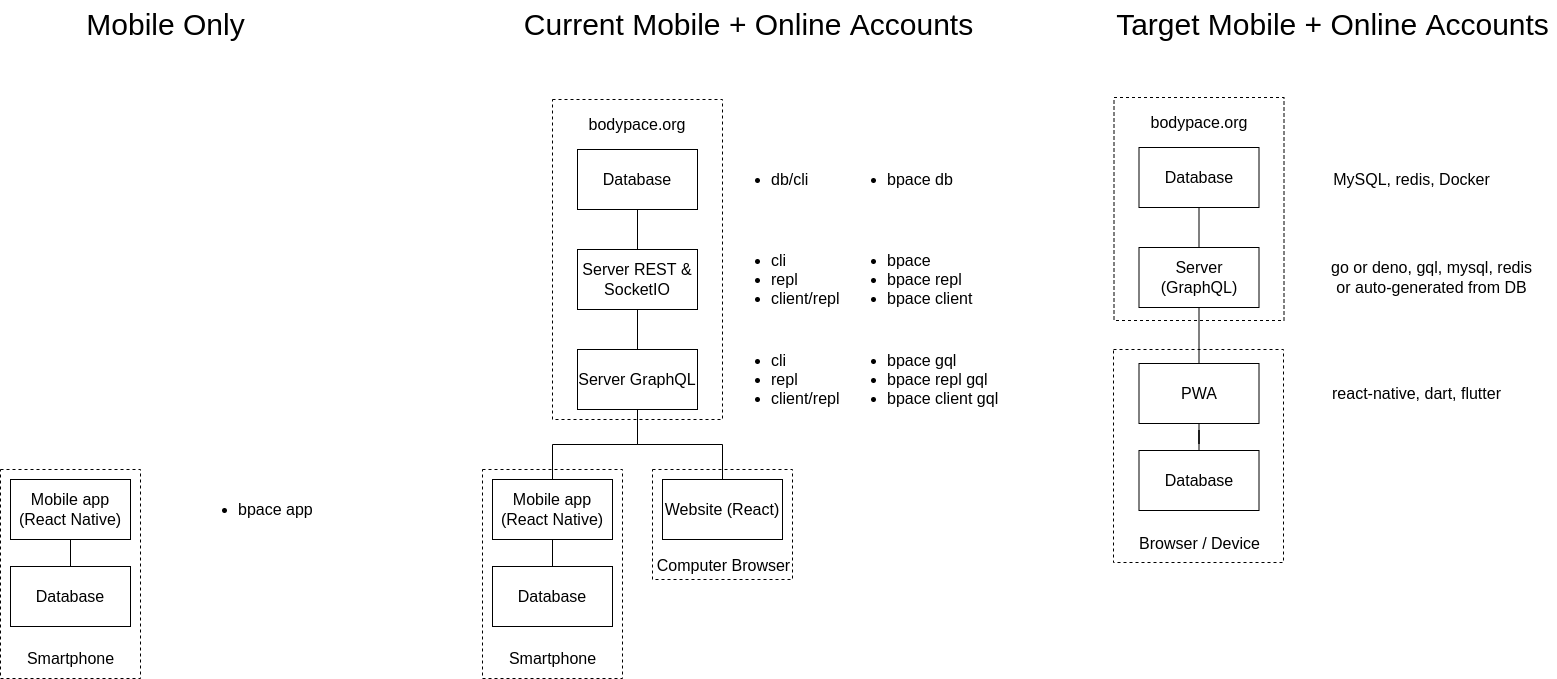

The diagram above was exported from draw.io. Its source (the exported page's mxGraphModel, read from the mxfile embedded in the PNG):
<mxGraphModel dx="1896" dy="1147" grid="0" gridSize="10" guides="1" tooltips="1" connect="1" arrows="1" fold="1" page="1" pageScale="1" pageWidth="583" pageHeight="827" math="0" shadow="0">
  <root>
    <mxCell id="0" />
    <mxCell id="1" parent="0" />
    <mxCell id="_W2DfKOuu3BDhqS9Gtco-19" value="" style="whiteSpace=wrap;html=1;dashed=1;fontSize=16;fillColor=none;" parent="1" vertex="1">
      <mxGeometry x="779" y="494" width="140" height="110" as="geometry" />
    </mxCell>
    <mxCell id="_W2DfKOuu3BDhqS9Gtco-14" value="" style="rounded=0;whiteSpace=wrap;html=1;fontSize=16;fillColor=none;dashed=1;" parent="1" vertex="1">
      <mxGeometry x="679" y="124" width="170" height="320" as="geometry" />
    </mxCell>
    <mxCell id="bM6IEDWpiVmXNZEfDaJv-11" value="" style="edgeStyle=orthogonalEdgeStyle;rounded=0;orthogonalLoop=1;jettySize=auto;html=1;strokeColor=default;endArrow=none;endFill=0;" parent="1" source="bM6IEDWpiVmXNZEfDaJv-2" target="bM6IEDWpiVmXNZEfDaJv-3" edge="1">
      <mxGeometry relative="1" as="geometry" />
    </mxCell>
    <mxCell id="bM6IEDWpiVmXNZEfDaJv-2" value="&lt;font style=&quot;font-size: 16px;&quot;&gt;Server REST &amp;amp; SocketIO&lt;/font&gt;" style="rounded=0;whiteSpace=wrap;html=1;fontSize=16;" parent="1" vertex="1">
      <mxGeometry x="704" y="274" width="120" height="60" as="geometry" />
    </mxCell>
    <mxCell id="bM6IEDWpiVmXNZEfDaJv-13" value="" style="edgeStyle=orthogonalEdgeStyle;rounded=0;orthogonalLoop=1;jettySize=auto;html=1;endArrow=none;endFill=0;" parent="1" source="bM6IEDWpiVmXNZEfDaJv-3" target="bM6IEDWpiVmXNZEfDaJv-9" edge="1">
      <mxGeometry relative="1" as="geometry" />
    </mxCell>
    <mxCell id="bM6IEDWpiVmXNZEfDaJv-14" style="edgeStyle=orthogonalEdgeStyle;rounded=0;orthogonalLoop=1;jettySize=auto;html=1;endArrow=none;endFill=0;entryX=0.5;entryY=0;entryDx=0;entryDy=0;" parent="1" source="bM6IEDWpiVmXNZEfDaJv-3" target="w9sB02s6z2DI7op_uoST-6" edge="1">
      <mxGeometry relative="1" as="geometry">
        <mxPoint x="612" y="450" as="targetPoint" />
      </mxGeometry>
    </mxCell>
    <mxCell id="bM6IEDWpiVmXNZEfDaJv-3" value="&lt;font style=&quot;font-size: 16px;&quot;&gt;Server GraphQL&lt;/font&gt;" style="rounded=0;whiteSpace=wrap;html=1;fontSize=16;" parent="1" vertex="1">
      <mxGeometry x="704" y="374" width="120" height="60" as="geometry" />
    </mxCell>
    <mxCell id="bM6IEDWpiVmXNZEfDaJv-10" value="" style="edgeStyle=orthogonalEdgeStyle;orthogonalLoop=1;jettySize=auto;html=1;rounded=0;endArrow=none;endFill=0;" parent="1" source="bM6IEDWpiVmXNZEfDaJv-5" target="bM6IEDWpiVmXNZEfDaJv-2" edge="1">
      <mxGeometry relative="1" as="geometry" />
    </mxCell>
    <mxCell id="bM6IEDWpiVmXNZEfDaJv-5" value="&lt;font style=&quot;font-size: 16px;&quot;&gt;Database&lt;/font&gt;" style="whiteSpace=wrap;html=1;fontSize=16;" parent="1" vertex="1">
      <mxGeometry x="704" y="174" width="120" height="60" as="geometry" />
    </mxCell>
    <mxCell id="bM6IEDWpiVmXNZEfDaJv-9" value="Website (React)" style="whiteSpace=wrap;html=1;fontSize=16;" parent="1" vertex="1">
      <mxGeometry x="789" y="504" width="120" height="60" as="geometry" />
    </mxCell>
    <mxCell id="_W2DfKOuu3BDhqS9Gtco-3" value="&lt;ul&gt;&lt;li&gt;&lt;span style=&quot;background-color: initial;&quot;&gt;db/cli&lt;/span&gt;&lt;/li&gt;&lt;/ul&gt;" style="text;html=1;align=left;verticalAlign=middle;resizable=0;points=[];autosize=1;strokeColor=none;fillColor=none;fontSize=16;" parent="1" vertex="1">
      <mxGeometry x="856" y="172.5" width="95" height="63" as="geometry" />
    </mxCell>
    <mxCell id="_W2DfKOuu3BDhqS9Gtco-5" value="&lt;ul style=&quot;font-size: 16px;&quot;&gt;&lt;li&gt;&lt;font style=&quot;font-size: 16px;&quot;&gt;cli&lt;/font&gt;&lt;/li&gt;&lt;li&gt;&lt;font style=&quot;font-size: 16px;&quot;&gt;repl&lt;/font&gt;&lt;/li&gt;&lt;li&gt;&lt;font style=&quot;font-size: 16px;&quot;&gt;client/repl&lt;/font&gt;&lt;/li&gt;&lt;/ul&gt;" style="text;html=1;align=left;verticalAlign=middle;resizable=0;points=[];autosize=1;strokeColor=none;fillColor=none;fontSize=20;" parent="1" vertex="1">
      <mxGeometry x="856" y="353" width="126" height="102" as="geometry" />
    </mxCell>
    <mxCell id="_W2DfKOuu3BDhqS9Gtco-6" value="&lt;font style=&quot;font-size: 30px;&quot;&gt;Current Mobile + Online Accounts&lt;/font&gt;" style="text;html=1;align=center;verticalAlign=middle;resizable=0;points=[];autosize=1;strokeColor=none;fillColor=none;" parent="1" vertex="1">
      <mxGeometry x="642" y="25" width="466" height="48" as="geometry" />
    </mxCell>
    <mxCell id="_W2DfKOuu3BDhqS9Gtco-7" value="&lt;span style=&quot;font-size: 30px;&quot;&gt;Target Mobile + Online Accounts&lt;/span&gt;" style="text;html=1;align=center;verticalAlign=middle;resizable=0;points=[];autosize=1;strokeColor=none;fillColor=none;" parent="1" vertex="1">
      <mxGeometry x="1234" y="25" width="449" height="48" as="geometry" />
    </mxCell>
    <mxCell id="_W2DfKOuu3BDhqS9Gtco-9" value="&lt;ul style=&quot;font-size: 16px;&quot;&gt;&lt;li style=&quot;font-size: 16px;&quot;&gt;cli&lt;/li&gt;&lt;li style=&quot;font-size: 16px;&quot;&gt;repl&lt;/li&gt;&lt;li style=&quot;font-size: 16px;&quot;&gt;client/repl&lt;/li&gt;&lt;/ul&gt;" style="text;html=1;align=left;verticalAlign=middle;resizable=0;points=[];autosize=1;strokeColor=none;fillColor=none;fontSize=16;" parent="1" vertex="1">
      <mxGeometry x="856" y="253" width="126" height="102" as="geometry" />
    </mxCell>
    <mxCell id="_W2DfKOuu3BDhqS9Gtco-11" value="&lt;ul&gt;&lt;li&gt;bpace db&lt;/li&gt;&lt;/ul&gt;" style="text;html=1;align=left;verticalAlign=middle;resizable=0;points=[];autosize=1;strokeColor=none;fillColor=none;fontSize=16;" parent="1" vertex="1">
      <mxGeometry x="972" y="174" width="130" height="60" as="geometry" />
    </mxCell>
    <mxCell id="_W2DfKOuu3BDhqS9Gtco-12" value="&lt;ul style=&quot;font-size: 16px;&quot;&gt;&lt;li&gt;&lt;font style=&quot;font-size: 16px;&quot;&gt;bpace gql&lt;/font&gt;&lt;/li&gt;&lt;li&gt;&lt;font style=&quot;font-size: 16px;&quot;&gt;bpace repl gql&lt;/font&gt;&lt;/li&gt;&lt;li&gt;&lt;font style=&quot;font-size: 16px;&quot;&gt;bpace client gql&lt;/font&gt;&lt;/li&gt;&lt;/ul&gt;" style="text;html=1;align=left;verticalAlign=middle;resizable=0;points=[];autosize=1;strokeColor=none;fillColor=none;fontSize=20;" parent="1" vertex="1">
      <mxGeometry x="972" y="353" width="169" height="102" as="geometry" />
    </mxCell>
    <mxCell id="_W2DfKOuu3BDhqS9Gtco-13" value="&lt;ul style=&quot;font-size: 16px;&quot;&gt;&lt;li style=&quot;font-size: 16px;&quot;&gt;bpace&lt;/li&gt;&lt;li style=&quot;font-size: 16px;&quot;&gt;bpace repl&lt;/li&gt;&lt;li style=&quot;font-size: 16px;&quot;&gt;bpace client&lt;/li&gt;&lt;/ul&gt;" style="text;html=1;align=left;verticalAlign=middle;resizable=0;points=[];autosize=1;strokeColor=none;fillColor=none;fontSize=16;" parent="1" vertex="1">
      <mxGeometry x="972" y="253" width="143" height="102" as="geometry" />
    </mxCell>
    <mxCell id="_W2DfKOuu3BDhqS9Gtco-15" value="bodypace.org" style="text;html=1;strokeColor=none;fillColor=none;align=center;verticalAlign=middle;whiteSpace=wrap;rounded=0;fontSize=16;" parent="1" vertex="1">
      <mxGeometry x="734" y="134" width="60" height="30" as="geometry" />
    </mxCell>
    <mxCell id="_W2DfKOuu3BDhqS9Gtco-20" value="Computer Browser" style="text;html=1;align=center;verticalAlign=middle;resizable=0;points=[];autosize=1;strokeColor=none;fillColor=none;fontSize=16;" parent="1" vertex="1">
      <mxGeometry x="774" y="574" width="151" height="31" as="geometry" />
    </mxCell>
    <mxCell id="_W2DfKOuu3BDhqS9Gtco-27" value="MySQL, redis, Docker" style="text;html=1;align=center;verticalAlign=middle;resizable=0;points=[];autosize=1;strokeColor=none;fillColor=none;fontSize=16;" parent="1" vertex="1">
      <mxGeometry x="1448" y="189" width="180" height="30" as="geometry" />
    </mxCell>
    <mxCell id="_W2DfKOuu3BDhqS9Gtco-28" value="go or deno, gql, mysql, redis&lt;br&gt;or auto-generated from DB" style="text;html=1;align=center;verticalAlign=middle;resizable=0;points=[];autosize=1;strokeColor=none;fillColor=none;fontSize=16;" parent="1" vertex="1">
      <mxGeometry x="1448" y="277" width="219" height="50" as="geometry" />
    </mxCell>
    <mxCell id="_W2DfKOuu3BDhqS9Gtco-29" value="react-native, dart, flutter" style="text;html=1;align=center;verticalAlign=middle;resizable=0;points=[];autosize=1;strokeColor=none;fillColor=none;fontSize=16;" parent="1" vertex="1">
      <mxGeometry x="1448" y="403" width="190" height="30" as="geometry" />
    </mxCell>
    <mxCell id="NR9ZHpwzS7rVUtcFNVw4-48" value="&lt;ul style=&quot;font-size: 16px;&quot;&gt;&lt;li&gt;&lt;font style=&quot;font-size: 16px;&quot;&gt;bpace app&lt;/font&gt;&lt;/li&gt;&lt;/ul&gt;" style="text;html=1;align=left;verticalAlign=middle;resizable=0;points=[];autosize=1;strokeColor=none;fillColor=none;fontSize=20;" parent="1" vertex="1">
      <mxGeometry x="323" y="502.5" width="133" height="63" as="geometry" />
    </mxCell>
    <mxCell id="FlQOc6rbHNLZHBe2RDs7-1" value="" style="whiteSpace=wrap;html=1;dashed=1;fontSize=16;fillColor=none;" parent="1" vertex="1">
      <mxGeometry x="127" y="494" width="140" height="209" as="geometry" />
    </mxCell>
    <mxCell id="w9sB02s6z2DI7op_uoST-3" value="" style="edgeStyle=orthogonalEdgeStyle;rounded=0;orthogonalLoop=1;jettySize=auto;html=1;endArrow=none;endFill=0;" parent="1" source="FlQOc6rbHNLZHBe2RDs7-2" target="w9sB02s6z2DI7op_uoST-1" edge="1">
      <mxGeometry relative="1" as="geometry" />
    </mxCell>
    <mxCell id="FlQOc6rbHNLZHBe2RDs7-2" value="&lt;font style=&quot;font-size: 16px;&quot;&gt;Mobile app (React Native)&lt;/font&gt;" style="whiteSpace=wrap;html=1;fontSize=16;" parent="1" vertex="1">
      <mxGeometry x="137" y="504" width="120" height="60" as="geometry" />
    </mxCell>
    <mxCell id="FlQOc6rbHNLZHBe2RDs7-3" value="Smartphone" style="text;html=1;align=center;verticalAlign=middle;resizable=0;points=[];autosize=1;strokeColor=none;fillColor=none;fontSize=16;" parent="1" vertex="1">
      <mxGeometry x="142" y="668" width="110" height="30" as="geometry" />
    </mxCell>
    <mxCell id="w9sB02s6z2DI7op_uoST-1" value="&lt;font style=&quot;font-size: 16px;&quot;&gt;Database&lt;/font&gt;" style="whiteSpace=wrap;html=1;fontSize=16;" parent="1" vertex="1">
      <mxGeometry x="137" y="591" width="120" height="60" as="geometry" />
    </mxCell>
    <mxCell id="w9sB02s6z2DI7op_uoST-4" value="" style="whiteSpace=wrap;html=1;dashed=1;fontSize=16;fillColor=none;" parent="1" vertex="1">
      <mxGeometry x="609" y="494" width="140" height="209" as="geometry" />
    </mxCell>
    <mxCell id="w9sB02s6z2DI7op_uoST-5" value="" style="edgeStyle=orthogonalEdgeStyle;rounded=0;orthogonalLoop=1;jettySize=auto;html=1;endArrow=none;endFill=0;" parent="1" source="w9sB02s6z2DI7op_uoST-6" target="w9sB02s6z2DI7op_uoST-8" edge="1">
      <mxGeometry relative="1" as="geometry" />
    </mxCell>
    <mxCell id="w9sB02s6z2DI7op_uoST-6" value="&lt;font style=&quot;font-size: 16px;&quot;&gt;Mobile app (React Native)&lt;/font&gt;" style="whiteSpace=wrap;html=1;fontSize=16;" parent="1" vertex="1">
      <mxGeometry x="619" y="504" width="120" height="60" as="geometry" />
    </mxCell>
    <mxCell id="w9sB02s6z2DI7op_uoST-7" value="Smartphone" style="text;html=1;align=center;verticalAlign=middle;resizable=0;points=[];autosize=1;strokeColor=none;fillColor=none;fontSize=16;" parent="1" vertex="1">
      <mxGeometry x="624" y="668" width="110" height="30" as="geometry" />
    </mxCell>
    <mxCell id="w9sB02s6z2DI7op_uoST-8" value="&lt;font style=&quot;font-size: 16px;&quot;&gt;Database&lt;/font&gt;" style="whiteSpace=wrap;html=1;fontSize=16;" parent="1" vertex="1">
      <mxGeometry x="619" y="591" width="120" height="60" as="geometry" />
    </mxCell>
    <mxCell id="w9sB02s6z2DI7op_uoST-9" value="&lt;font style=&quot;font-size: 30px;&quot;&gt;Mobile Only&lt;/font&gt;" style="text;html=1;align=center;verticalAlign=middle;resizable=0;points=[];autosize=1;strokeColor=none;fillColor=none;" parent="1" vertex="1">
      <mxGeometry x="204" y="25" width="176" height="48" as="geometry" />
    </mxCell>
    <mxCell id="05UVYkoP3Q7G7_2SepYC-1" value="" style="rounded=0;whiteSpace=wrap;html=1;fontSize=16;fillColor=none;dashed=1;" vertex="1" parent="1">
      <mxGeometry x="1240.5" y="122" width="170" height="223" as="geometry" />
    </mxCell>
    <mxCell id="05UVYkoP3Q7G7_2SepYC-17" value="" style="edgeStyle=orthogonalEdgeStyle;rounded=0;orthogonalLoop=1;jettySize=auto;html=1;endArrow=none;endFill=0;" edge="1" parent="1" source="05UVYkoP3Q7G7_2SepYC-3" target="05UVYkoP3Q7G7_2SepYC-14">
      <mxGeometry relative="1" as="geometry" />
    </mxCell>
    <mxCell id="05UVYkoP3Q7G7_2SepYC-3" value="&lt;font style=&quot;font-size: 16px;&quot;&gt;Server (GraphQL)&lt;/font&gt;" style="rounded=0;whiteSpace=wrap;html=1;fontSize=16;" vertex="1" parent="1">
      <mxGeometry x="1265.5" y="272" width="120" height="60" as="geometry" />
    </mxCell>
    <mxCell id="05UVYkoP3Q7G7_2SepYC-5" value="" style="edgeStyle=orthogonalEdgeStyle;orthogonalLoop=1;jettySize=auto;html=1;rounded=0;endArrow=none;endFill=0;" edge="1" parent="1" source="05UVYkoP3Q7G7_2SepYC-6" target="05UVYkoP3Q7G7_2SepYC-3">
      <mxGeometry relative="1" as="geometry" />
    </mxCell>
    <mxCell id="05UVYkoP3Q7G7_2SepYC-6" value="&lt;font style=&quot;font-size: 16px;&quot;&gt;Database&lt;/font&gt;" style="whiteSpace=wrap;html=1;fontSize=16;" vertex="1" parent="1">
      <mxGeometry x="1265.5" y="172" width="120" height="60" as="geometry" />
    </mxCell>
    <mxCell id="05UVYkoP3Q7G7_2SepYC-11" value="bodypace.org" style="text;html=1;strokeColor=none;fillColor=none;align=center;verticalAlign=middle;whiteSpace=wrap;rounded=0;fontSize=16;" vertex="1" parent="1">
      <mxGeometry x="1295.5" y="132" width="60" height="30" as="geometry" />
    </mxCell>
    <mxCell id="05UVYkoP3Q7G7_2SepYC-12" value="" style="whiteSpace=wrap;html=1;dashed=1;fontSize=16;fillColor=none;" vertex="1" parent="1">
      <mxGeometry x="1240" y="374" width="170" height="213" as="geometry" />
    </mxCell>
    <mxCell id="05UVYkoP3Q7G7_2SepYC-13" value="" style="edgeStyle=orthogonalEdgeStyle;rounded=0;orthogonalLoop=1;jettySize=auto;html=1;endArrow=none;endFill=0;" edge="1" parent="1" source="05UVYkoP3Q7G7_2SepYC-14" target="05UVYkoP3Q7G7_2SepYC-16">
      <mxGeometry relative="1" as="geometry" />
    </mxCell>
    <mxCell id="05UVYkoP3Q7G7_2SepYC-14" value="&lt;font style=&quot;font-size: 16px;&quot;&gt;PWA&lt;/font&gt;" style="whiteSpace=wrap;html=1;fontSize=16;" vertex="1" parent="1">
      <mxGeometry x="1265.5" y="388" width="120" height="60" as="geometry" />
    </mxCell>
    <mxCell id="05UVYkoP3Q7G7_2SepYC-15" value="Browser / Device" style="text;html=1;align=center;verticalAlign=middle;resizable=0;points=[];autosize=1;strokeColor=none;fillColor=none;fontSize=16;" vertex="1" parent="1">
      <mxGeometry x="1256.5" y="552" width="139" height="31" as="geometry" />
    </mxCell>
    <mxCell id="05UVYkoP3Q7G7_2SepYC-16" value="&lt;font style=&quot;font-size: 16px;&quot;&gt;Database&lt;/font&gt;" style="whiteSpace=wrap;html=1;fontSize=16;" vertex="1" parent="1">
      <mxGeometry x="1265.5" y="475" width="120" height="60" as="geometry" />
    </mxCell>
  </root>
</mxGraphModel>